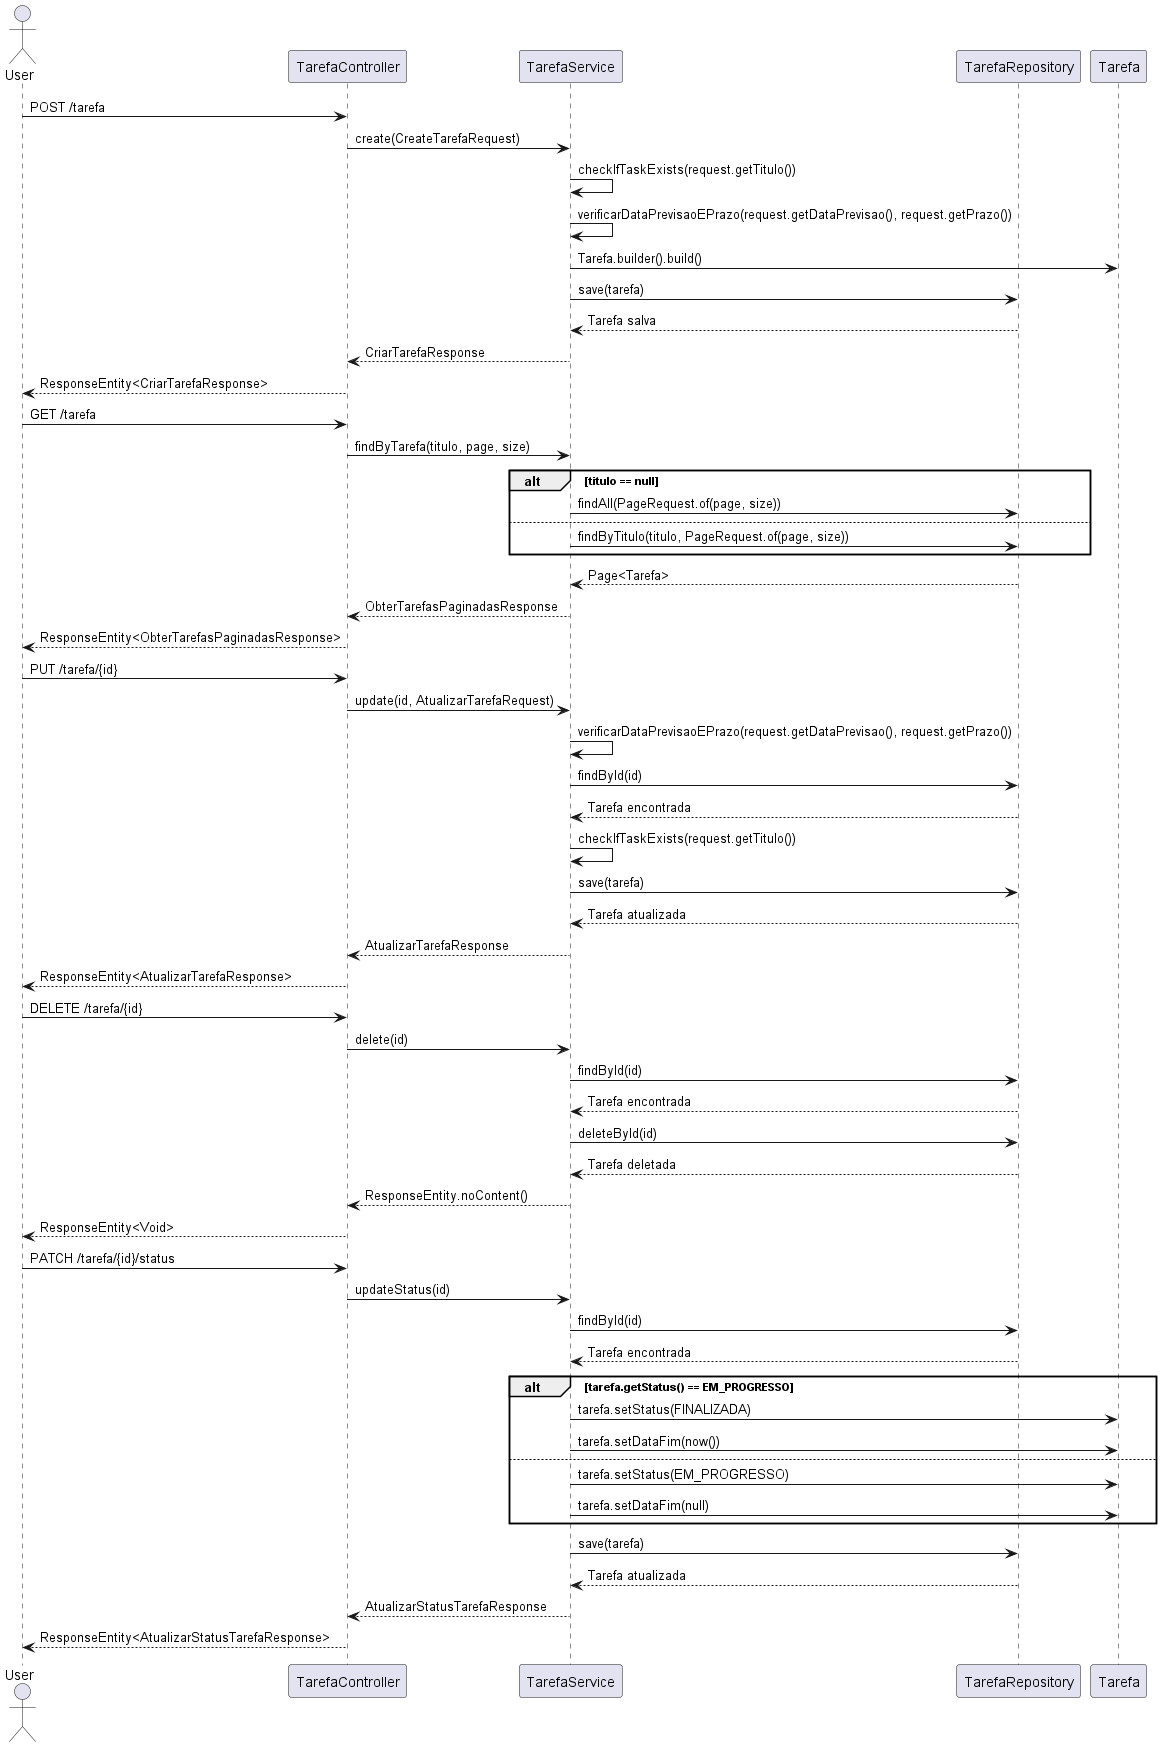

The diagram above was rendered by PlantUML. Its source (embedded in the PNG):
@startuml
actor User
participant "TarefaController" as Controller
participant "TarefaService" as Service
participant "TarefaRepository" as Repository
participant "Tarefa" as Entity

User -> Controller : POST /tarefa
Controller -> Service : create(CreateTarefaRequest)
Service -> Service : checkIfTaskExists(request.getTitulo())
Service -> Service : verificarDataPrevisaoEPrazo(request.getDataPrevisao(), request.getPrazo())
Service -> Entity : Tarefa.builder().build()
Service -> Repository : save(tarefa)
Repository --> Service : Tarefa salva
Service --> Controller : CriarTarefaResponse
Controller --> User : ResponseEntity<CriarTarefaResponse>

User -> Controller : GET /tarefa
Controller -> Service : findByTarefa(titulo, page, size)
alt titulo == null
    Service -> Repository : findAll(PageRequest.of(page, size))
else
    Service -> Repository : findByTitulo(titulo, PageRequest.of(page, size))
end
Repository --> Service : Page<Tarefa>
Service --> Controller : ObterTarefasPaginadasResponse
Controller --> User : ResponseEntity<ObterTarefasPaginadasResponse>

User -> Controller : PUT /tarefa/{id}
Controller -> Service : update(id, AtualizarTarefaRequest)
Service -> Service : verificarDataPrevisaoEPrazo(request.getDataPrevisao(), request.getPrazo())
Service -> Repository : findById(id)
Repository --> Service : Tarefa encontrada
Service -> Service : checkIfTaskExists(request.getTitulo())
Service -> Repository : save(tarefa)
Repository --> Service : Tarefa atualizada
Service --> Controller : AtualizarTarefaResponse
Controller --> User : ResponseEntity<AtualizarTarefaResponse>

User -> Controller : DELETE /tarefa/{id}
Controller -> Service : delete(id)
Service -> Repository : findById(id)
Repository --> Service : Tarefa encontrada
Service -> Repository : deleteById(id)
Repository --> Service : Tarefa deletada
Service --> Controller : ResponseEntity.noContent()
Controller --> User : ResponseEntity<Void>

User -> Controller : PATCH /tarefa/{id}/status
Controller -> Service : updateStatus(id)
Service -> Repository : findById(id)
Repository --> Service : Tarefa encontrada
alt tarefa.getStatus() == EM_PROGRESSO
    Service -> Entity : tarefa.setStatus(FINALIZADA)
    Service -> Entity : tarefa.setDataFim(now())
else
    Service -> Entity : tarefa.setStatus(EM_PROGRESSO)
    Service -> Entity : tarefa.setDataFim(null)
end
Service -> Repository : save(tarefa)
Repository --> Service : Tarefa atualizada
Service --> Controller : AtualizarStatusTarefaResponse
Controller --> User : ResponseEntity<AtualizarStatusTarefaResponse>
@enduml